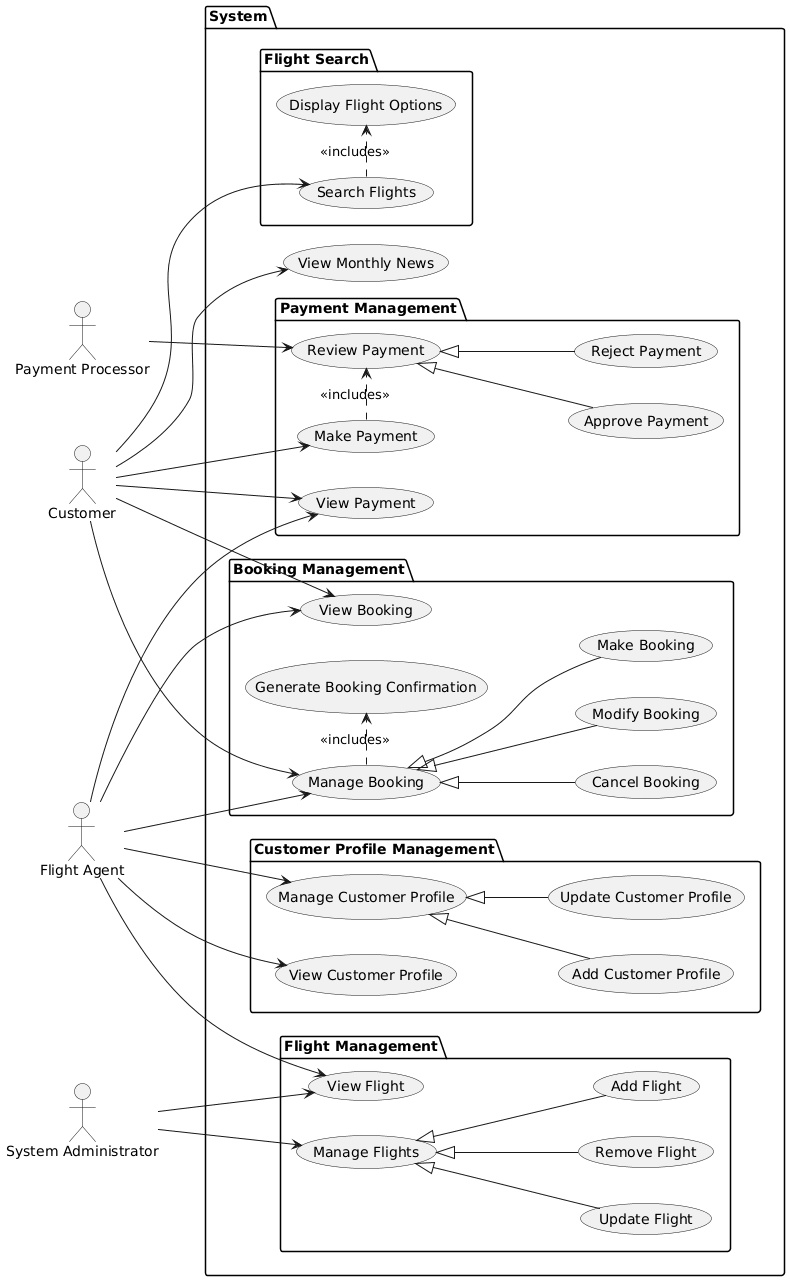

The diagram above was rendered by PlantUML. Its source (embedded in the PNG):
@startuml
left to right direction
actor "Customer" as Customer
actor "Flight Agent" as Agent
actor "System Administrator" as Admin

package "System" {
    package "Flight Search" {
        usecase "Search Flights" as UC1
        usecase "Display Flight Options" as UC2
    }

    package "Payment Management" {
        usecase "Make Payment" as UC16
        usecase "Review Payment" as UC17
        usecase "Approve Payment" as UC18
        usecase "Reject Payment" as UC19
        usecase "View Payment" as UC23
    }

    package "Booking Management" {
        usecase "Manage Booking" as UC3
        usecase "Make Booking" as UC4
        usecase "Cancel Booking" as UC5
        usecase "Modify Booking" as UC6
        usecase "Generate Booking Confirmation" as UC7
        usecase "View Booking" as UC21
    }

    package "Customer Profile Management" {
        usecase "Manage Customer Profile" as UC8
        usecase "Add Customer Profile" as UC9
        usecase "Update Customer Profile" as UC11
        usecase "View Customer Profile" as UC10
    }

    package "Flight Management" {
        usecase "Manage Flights" as UC12
        usecase "Add Flight" as UC13
        usecase "Update Flight" as UC14
        usecase "Remove Flight" as UC15
        usecase "View Flight" as UC22
    }

    usecase "View Monthly News" as UC20
}

actor "Payment Processor" as Processor

UC1 .> UC2 : <<includes>>

Customer --> UC1

UC3 <|-- UC4
UC3 <|-- UC5
UC3 <|-- UC6

UC3 .> UC7 : <<includes>>

Customer --> UC3
Agent --> UC3
Customer --> UC21
Agent --> UC21

UC8 <|-- UC9
UC8 <|-- UC11

Agent --> UC8
Agent --> UC10

UC12 <|-- UC13
UC12 <|-- UC14
UC12 <|-- UC15

Admin --> UC12
Admin --> UC22
Agent --> UC22

UC16 .> UC17 : <<includes>>
UC17 <|-- UC18
UC17 <|-- UC19

Customer --> UC16
Processor --> UC17

Customer --> UC20
Customer --> UC23
Agent --> UC23
@enduml